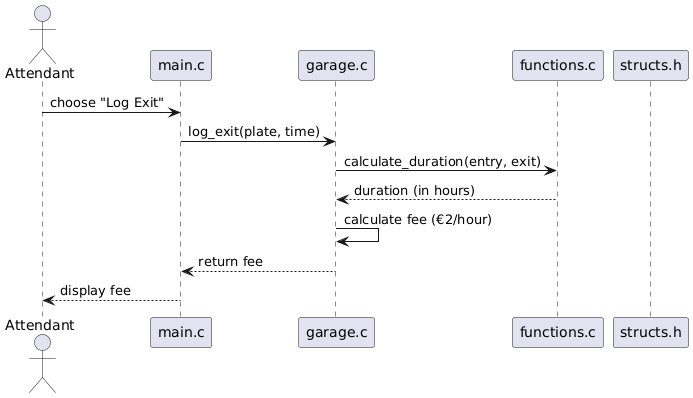

The diagram above was rendered by PlantUML. Its source (embedded in the PNG):
@startuml
actor Attendant
participant "main.c" as Main
participant "garage.c" as Garage
participant "functions.c" as Functions
participant "structs.h" as Structs

Attendant -> Main : choose "Log Exit"
Main -> Garage : log_exit(plate, time)
Garage -> Functions : calculate_duration(entry, exit)
Functions --> Garage : duration (in hours)
Garage -> Garage : calculate fee (€2/hour)
Garage --> Main : return fee
Main --> Attendant : display fee
@enduml